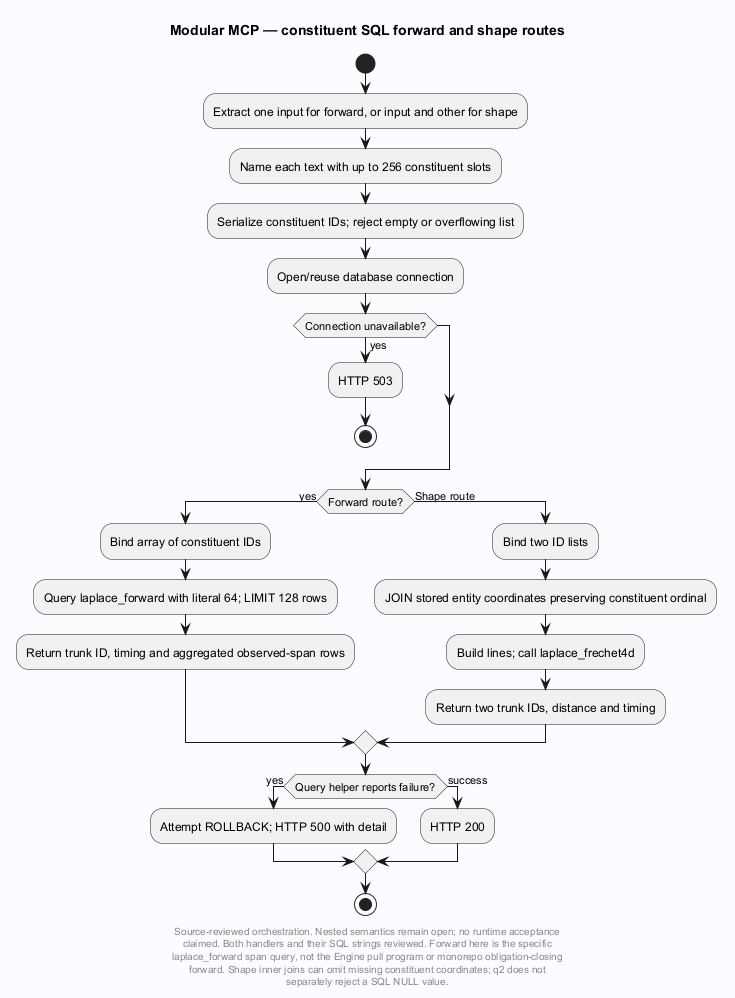

The diagram above was rendered by PlantUML. Its source (embedded in the PNG):
@startuml
' Evidence: Laplace-MCP/native/api.c SHA256 51ff00d86b27e74206f04c97974b8cc433e9c6d3184d88665411d55d6f17eefc
skinparam backgroundColor #FAFCFF
skinparam shadowing false
skinparam defaultFontName SansSerif
title Modular MCP — constituent SQL forward and shape routes
start
:Extract one input for forward, or input and other for shape;
:Name each text with up to 256 constituent slots;
:Serialize constituent IDs; reject empty or overflowing list;
:Open/reuse database connection;
if (Connection unavailable?) then (yes)
 :HTTP 503;
 stop
endif
if (Forward route?) then (yes)
 :Bind array of constituent IDs;
 :Query laplace_forward with literal 64; LIMIT 128 rows;
 :Return trunk ID, timing and aggregated observed-span rows;
else (Shape route)
 :Bind two ID lists;
 :JOIN stored entity coordinates preserving constituent ordinal;
 :Build lines; call laplace_frechet4d;
 :Return two trunk IDs, distance and timing;
endif
if (Query helper reports failure?) then (yes)
 :Attempt ROLLBACK; HTTP 500 with detail;
else (success)
 :HTTP 200;
endif
stop
footer
Source-reviewed orchestration. Nested semantics remain open; no runtime acceptance
claimed. Both handlers and their SQL strings reviewed. Forward here is the specific
laplace_forward span query, not the Engine pull program or monorepo obligation-closing
forward. Shape inner joins can omit missing constituent coordinates; q2 does not
separately reject a SQL NULL value.
end footer

@enduml